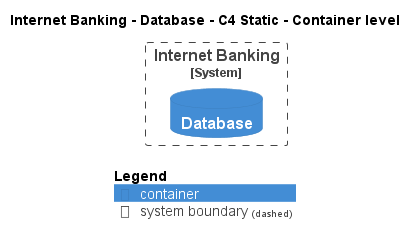

The diagram above was rendered by PlantUML. Its source (embedded in the PNG):
@startuml
!pragma layout smetana
!include ..\..\..\..\.c4s\C4_Container.puml

AddElementTag("state:new", $bgColor=green, $fontColor=#ffffff, $borderColor=green, $shadowing="False")
AddElementTag("state:changed", $bgColor=orange, $fontColor=#ffffff, $borderColor=orange, $shadowing="False")
AddElementTag("state:removed", $bgColor=red, $fontColor=#ffffff, $borderColor=red, $shadowing="False")

AddRelTag("state:new", $textColor=green, $lineColor=green)
AddRelTag("state:changed", $textColor=orange, $lineColor=orange)
AddRelTag("state:removed", $textColor=red, $lineColor=red)

SHOW_PERSON_PORTRAIT()
LAYOUT_TOP_DOWN()

skinparam linetype polyline

title Internet Banking - Database - C4 Static - Container level


System_Boundary(BigBankPlc.SoftwareSystems.InternetBanking, "Internet Banking") {
    ContainerDb(BigBankPlc.SoftwareSystems.InternetBanking.Containers.Database, "Database", "", "")
}



SHOW_LEGEND()
@enduml